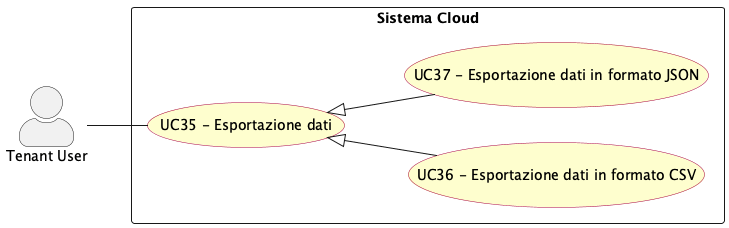

The diagram above was rendered by PlantUML. Its source (embedded in the PNG):
@startuml esportazione_dati
left to right direction
skinparam actorStyle awesome
skinparam usecase {
  BackgroundColor #FEFECE
  BorderColor #A80036
}

actor "Tenant User" as tenant_usr

rectangle "Sistema Cloud" {
  usecase "UC35 - Esportazione dati" as UC35
  usecase "UC36 - Esportazione dati in formato CSV" as UC36
  usecase "UC37 - Esportazione dati in formato JSON" as UC37
}

tenant_usr -- UC35

UC35 <|-- UC36
UC35 <|-- UC37

@enduml